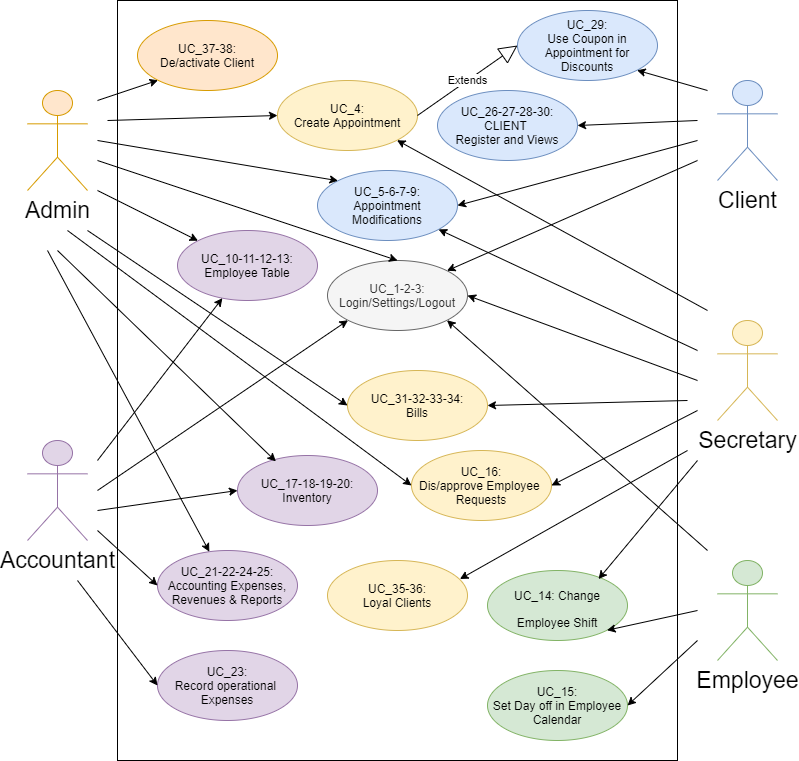

The diagram above was exported from draw.io. Its source (the exported page's mxGraphModel, read from the mxfile embedded in the PNG):
<mxGraphModel dx="782" dy="431" grid="1" gridSize="10" guides="1" tooltips="1" connect="1" arrows="1" fold="1" page="1" pageScale="1" pageWidth="827" pageHeight="1169" math="0" shadow="0">
  <root>
    <mxCell id="0" />
    <mxCell id="1" parent="0" />
    <mxCell id="Qvahahb48yr9GtLQuxvj-1" value="" style="rounded=0;whiteSpace=wrap;html=1;" parent="1" vertex="1">
      <mxGeometry x="120" y="40" width="560" height="760" as="geometry" />
    </mxCell>
    <mxCell id="Qvahahb48yr9GtLQuxvj-2" value="Admin" style="shape=umlActor;verticalLabelPosition=bottom;labelBackgroundColor=#ffffff;verticalAlign=top;html=1;outlineConnect=0;fontSize=23;fillColor=#ffe6cc;strokeColor=#d79b00;" parent="1" vertex="1">
      <mxGeometry x="30" y="130" width="60" height="100" as="geometry" />
    </mxCell>
    <mxCell id="Qvahahb48yr9GtLQuxvj-3" value="UC_1-2-3: Login/Settings/Logout" style="ellipse;whiteSpace=wrap;html=1;fillColor=#f5f5f5;strokeColor=#666666;fontColor=#333333;" parent="1" vertex="1">
      <mxGeometry x="330" y="300" width="140" height="70" as="geometry" />
    </mxCell>
    <mxCell id="Qvahahb48yr9GtLQuxvj-4" value="UC_4:&lt;br&gt;Create Appointment" style="ellipse;whiteSpace=wrap;html=1;fillColor=#fff2cc;strokeColor=#d6b656;" parent="1" vertex="1">
      <mxGeometry x="280" y="120" width="140" height="70" as="geometry" />
    </mxCell>
    <mxCell id="Qvahahb48yr9GtLQuxvj-7" value="Extends" style="endArrow=block;endSize=16;endFill=0;html=1;entryX=0;entryY=0.5;entryDx=0;entryDy=0;exitX=1;exitY=0.5;exitDx=0;exitDy=0;" parent="1" source="Qvahahb48yr9GtLQuxvj-4" target="Qvahahb48yr9GtLQuxvj-8" edge="1">
      <mxGeometry width="160" relative="1" as="geometry">
        <mxPoint x="310" y="190" as="sourcePoint" />
        <mxPoint x="460" y="190" as="targetPoint" />
      </mxGeometry>
    </mxCell>
    <mxCell id="Qvahahb48yr9GtLQuxvj-8" value="UC_29:&lt;br&gt;Use Coupon in Appointment for Discounts" style="ellipse;whiteSpace=wrap;html=1;fillColor=#dae8fc;strokeColor=#6c8ebf;" parent="1" vertex="1">
      <mxGeometry x="520" y="50" width="140" height="70" as="geometry" />
    </mxCell>
    <mxCell id="Qvahahb48yr9GtLQuxvj-9" value="UC_5-6-7-9:&lt;br&gt;Appointment&lt;br&gt;Modifications" style="ellipse;whiteSpace=wrap;html=1;fillColor=#dae8fc;strokeColor=#6c8ebf;" parent="1" vertex="1">
      <mxGeometry x="320" y="210" width="140" height="70" as="geometry" />
    </mxCell>
    <mxCell id="Qvahahb48yr9GtLQuxvj-10" value="UC_10-11-12-13:&lt;br&gt;Employee Table" style="ellipse;whiteSpace=wrap;html=1;fillColor=#e1d5e7;strokeColor=#9673a6;" parent="1" vertex="1">
      <mxGeometry x="180" y="270" width="140" height="70" as="geometry" />
    </mxCell>
    <mxCell id="Qvahahb48yr9GtLQuxvj-17" value="Client" style="shape=umlActor;verticalLabelPosition=bottom;labelBackgroundColor=#ffffff;verticalAlign=top;html=1;outlineConnect=0;fontSize=23;fillColor=#dae8fc;strokeColor=#6c8ebf;" parent="1" vertex="1">
      <mxGeometry x="720" y="120" width="60" height="100" as="geometry" />
    </mxCell>
    <mxCell id="Qvahahb48yr9GtLQuxvj-18" value="Accountant" style="shape=umlActor;verticalLabelPosition=bottom;labelBackgroundColor=#ffffff;verticalAlign=top;html=1;outlineConnect=0;fontSize=23;fillColor=#e1d5e7;strokeColor=#9673a6;" parent="1" vertex="1">
      <mxGeometry x="30" y="480" width="60" height="100" as="geometry" />
    </mxCell>
    <mxCell id="Qvahahb48yr9GtLQuxvj-19" value="Secretary" style="shape=umlActor;verticalLabelPosition=bottom;labelBackgroundColor=#ffffff;verticalAlign=top;html=1;outlineConnect=0;fontSize=23;fillColor=#fff2cc;strokeColor=#d6b656;" parent="1" vertex="1">
      <mxGeometry x="720" y="360" width="60" height="100" as="geometry" />
    </mxCell>
    <mxCell id="Qvahahb48yr9GtLQuxvj-20" value="Employee" style="shape=umlActor;verticalLabelPosition=bottom;labelBackgroundColor=#ffffff;verticalAlign=top;html=1;outlineConnect=0;fontSize=23;fillColor=#d5e8d4;strokeColor=#82b366;" parent="1" vertex="1">
      <mxGeometry x="720" y="600" width="60" height="100" as="geometry" />
    </mxCell>
    <mxCell id="Qvahahb48yr9GtLQuxvj-21" value="" style="endArrow=classic;html=1;fontSize=23;entryX=0;entryY=1;entryDx=0;entryDy=0;" parent="1" target="Qvahahb48yr9GtLQuxvj-3" edge="1">
      <mxGeometry width="50" height="50" relative="1" as="geometry">
        <mxPoint x="100" y="530" as="sourcePoint" />
        <mxPoint x="210" y="490" as="targetPoint" />
      </mxGeometry>
    </mxCell>
    <mxCell id="Qvahahb48yr9GtLQuxvj-22" value="" style="endArrow=classic;html=1;fontSize=23;entryX=0.5;entryY=0;entryDx=0;entryDy=0;" parent="1" target="Qvahahb48yr9GtLQuxvj-3" edge="1">
      <mxGeometry width="50" height="50" relative="1" as="geometry">
        <mxPoint x="100" y="200" as="sourcePoint" />
        <mxPoint x="130" y="190" as="targetPoint" />
      </mxGeometry>
    </mxCell>
    <mxCell id="Qvahahb48yr9GtLQuxvj-23" value="" style="endArrow=classic;html=1;fontSize=23;entryX=1;entryY=0;entryDx=0;entryDy=0;" parent="1" target="Qvahahb48yr9GtLQuxvj-3" edge="1">
      <mxGeometry width="50" height="50" relative="1" as="geometry">
        <mxPoint x="700" y="200" as="sourcePoint" />
        <mxPoint x="610" y="270" as="targetPoint" />
      </mxGeometry>
    </mxCell>
    <mxCell id="Qvahahb48yr9GtLQuxvj-24" value="" style="endArrow=classic;html=1;fontSize=23;entryX=1;entryY=0.5;entryDx=0;entryDy=0;" parent="1" target="Qvahahb48yr9GtLQuxvj-3" edge="1">
      <mxGeometry width="50" height="50" relative="1" as="geometry">
        <mxPoint x="700" y="420" as="sourcePoint" />
        <mxPoint x="620" y="380" as="targetPoint" />
      </mxGeometry>
    </mxCell>
    <mxCell id="Qvahahb48yr9GtLQuxvj-25" value="" style="endArrow=classic;html=1;fontSize=23;entryX=1;entryY=1;entryDx=0;entryDy=0;" parent="1" target="Qvahahb48yr9GtLQuxvj-3" edge="1">
      <mxGeometry width="50" height="50" relative="1" as="geometry">
        <mxPoint x="710" y="590" as="sourcePoint" />
        <mxPoint x="510" y="440" as="targetPoint" />
      </mxGeometry>
    </mxCell>
    <mxCell id="Qvahahb48yr9GtLQuxvj-26" value="" style="endArrow=classic;html=1;fontSize=23;entryX=0;entryY=0;entryDx=0;entryDy=0;" parent="1" target="Qvahahb48yr9GtLQuxvj-9" edge="1">
      <mxGeometry width="50" height="50" relative="1" as="geometry">
        <mxPoint x="100" y="180" as="sourcePoint" />
        <mxPoint x="140" y="120" as="targetPoint" />
      </mxGeometry>
    </mxCell>
    <mxCell id="Qvahahb48yr9GtLQuxvj-27" value="" style="endArrow=classic;html=1;fontSize=23;entryX=0;entryY=0.5;entryDx=0;entryDy=0;" parent="1" target="Qvahahb48yr9GtLQuxvj-4" edge="1">
      <mxGeometry width="50" height="50" relative="1" as="geometry">
        <mxPoint x="110" y="160" as="sourcePoint" />
        <mxPoint x="200" y="120" as="targetPoint" />
      </mxGeometry>
    </mxCell>
    <mxCell id="Qvahahb48yr9GtLQuxvj-28" value="" style="endArrow=classic;html=1;fontSize=23;entryX=1;entryY=1;entryDx=0;entryDy=0;" parent="1" target="Qvahahb48yr9GtLQuxvj-8" edge="1">
      <mxGeometry width="50" height="50" relative="1" as="geometry">
        <mxPoint x="710" y="130" as="sourcePoint" />
        <mxPoint x="720" y="150" as="targetPoint" />
      </mxGeometry>
    </mxCell>
    <mxCell id="Qvahahb48yr9GtLQuxvj-29" value="" style="endArrow=classic;html=1;fontSize=23;entryX=1;entryY=0.5;entryDx=0;entryDy=0;" parent="1" target="Qvahahb48yr9GtLQuxvj-9" edge="1">
      <mxGeometry width="50" height="50" relative="1" as="geometry">
        <mxPoint x="700" y="180" as="sourcePoint" />
        <mxPoint x="560" y="210" as="targetPoint" />
      </mxGeometry>
    </mxCell>
    <mxCell id="Qvahahb48yr9GtLQuxvj-30" value="" style="endArrow=classic;html=1;fontSize=23;" parent="1" target="Qvahahb48yr9GtLQuxvj-9" edge="1">
      <mxGeometry width="50" height="50" relative="1" as="geometry">
        <mxPoint x="700" y="390" as="sourcePoint" />
        <mxPoint x="710" y="340" as="targetPoint" />
      </mxGeometry>
    </mxCell>
    <mxCell id="Qvahahb48yr9GtLQuxvj-31" value="" style="endArrow=classic;html=1;fontSize=23;entryX=0;entryY=0;entryDx=0;entryDy=0;" parent="1" target="Qvahahb48yr9GtLQuxvj-10" edge="1">
      <mxGeometry width="50" height="50" relative="1" as="geometry">
        <mxPoint x="100" y="230" as="sourcePoint" />
        <mxPoint x="130" y="270" as="targetPoint" />
      </mxGeometry>
    </mxCell>
    <mxCell id="Qvahahb48yr9GtLQuxvj-32" value="" style="endArrow=classic;html=1;fontSize=23;" parent="1" target="Qvahahb48yr9GtLQuxvj-10" edge="1">
      <mxGeometry width="50" height="50" relative="1" as="geometry">
        <mxPoint x="100" y="500" as="sourcePoint" />
        <mxPoint x="130" y="470" as="targetPoint" />
      </mxGeometry>
    </mxCell>
    <mxCell id="Qvahahb48yr9GtLQuxvj-34" value="&lt;font style=&quot;font-size: 12px&quot;&gt;UC_14: Change Employee Shift&lt;/font&gt;" style="ellipse;whiteSpace=wrap;html=1;fontSize=23;fillColor=#d5e8d4;strokeColor=#82b366;" parent="1" vertex="1">
      <mxGeometry x="490" y="610" width="140" height="70" as="geometry" />
    </mxCell>
    <mxCell id="Qvahahb48yr9GtLQuxvj-35" value="" style="endArrow=classic;html=1;fontSize=23;entryX=0.793;entryY=0.122;entryDx=0;entryDy=0;entryPerimeter=0;" parent="1" target="Qvahahb48yr9GtLQuxvj-34" edge="1">
      <mxGeometry width="50" height="50" relative="1" as="geometry">
        <mxPoint x="700" y="500" as="sourcePoint" />
        <mxPoint x="700" y="490" as="targetPoint" />
      </mxGeometry>
    </mxCell>
    <mxCell id="Qvahahb48yr9GtLQuxvj-36" value="UC_16:&lt;br&gt;Dis/approve Employee&amp;nbsp;&lt;br&gt;Requests" style="ellipse;whiteSpace=wrap;html=1;fillColor=#fff2cc;strokeColor=#d6b656;" parent="1" vertex="1">
      <mxGeometry x="414" y="490" width="140" height="70" as="geometry" />
    </mxCell>
    <mxCell id="Qvahahb48yr9GtLQuxvj-37" value="" style="endArrow=classic;html=1;fontSize=23;entryX=1;entryY=0.5;entryDx=0;entryDy=0;" parent="1" target="Qvahahb48yr9GtLQuxvj-36" edge="1">
      <mxGeometry width="50" height="50" relative="1" as="geometry">
        <mxPoint x="700" y="450" as="sourcePoint" />
        <mxPoint x="660" y="460" as="targetPoint" />
      </mxGeometry>
    </mxCell>
    <mxCell id="Qvahahb48yr9GtLQuxvj-38" value="" style="endArrow=classic;html=1;fontSize=23;entryX=0;entryY=0.5;entryDx=0;entryDy=0;" parent="1" target="Qvahahb48yr9GtLQuxvj-36" edge="1">
      <mxGeometry width="50" height="50" relative="1" as="geometry">
        <mxPoint x="70" y="270" as="sourcePoint" />
        <mxPoint x="350" y="480" as="targetPoint" />
      </mxGeometry>
    </mxCell>
    <mxCell id="Qvahahb48yr9GtLQuxvj-39" value="" style="endArrow=classic;html=1;fontSize=23;entryX=1;entryY=1;entryDx=0;entryDy=0;" parent="1" target="Qvahahb48yr9GtLQuxvj-34" edge="1">
      <mxGeometry width="50" height="50" relative="1" as="geometry">
        <mxPoint x="700" y="650" as="sourcePoint" />
        <mxPoint x="640" y="650" as="targetPoint" />
      </mxGeometry>
    </mxCell>
    <mxCell id="Qvahahb48yr9GtLQuxvj-40" value="UC_15:&lt;br&gt;Set Day off in Employee Calendar" style="ellipse;whiteSpace=wrap;html=1;fillColor=#d5e8d4;strokeColor=#82b366;" parent="1" vertex="1">
      <mxGeometry x="490" y="710" width="140" height="70" as="geometry" />
    </mxCell>
    <mxCell id="Qvahahb48yr9GtLQuxvj-41" value="" style="endArrow=classic;html=1;fontSize=23;entryX=1;entryY=0.5;entryDx=0;entryDy=0;" parent="1" target="Qvahahb48yr9GtLQuxvj-40" edge="1">
      <mxGeometry width="50" height="50" relative="1" as="geometry">
        <mxPoint x="700" y="680" as="sourcePoint" />
        <mxPoint x="710" y="700" as="targetPoint" />
      </mxGeometry>
    </mxCell>
    <mxCell id="Qvahahb48yr9GtLQuxvj-42" value="UC_26-27-28-30:&lt;br&gt;CLIENT&amp;nbsp;&lt;br&gt;Register and Views" style="ellipse;whiteSpace=wrap;html=1;fillColor=#dae8fc;strokeColor=#6c8ebf;" parent="1" vertex="1">
      <mxGeometry x="440" y="130" width="140" height="70" as="geometry" />
    </mxCell>
    <mxCell id="Qvahahb48yr9GtLQuxvj-43" value="" style="endArrow=classic;html=1;fontSize=23;entryX=1;entryY=1;entryDx=0;entryDy=0;" parent="1" target="Qvahahb48yr9GtLQuxvj-4" edge="1">
      <mxGeometry width="50" height="50" relative="1" as="geometry">
        <mxPoint x="710" y="350" as="sourcePoint" />
        <mxPoint x="750" y="310" as="targetPoint" />
      </mxGeometry>
    </mxCell>
    <mxCell id="Qvahahb48yr9GtLQuxvj-44" value="" style="endArrow=classic;html=1;fontSize=23;entryX=1;entryY=0.5;entryDx=0;entryDy=0;" parent="1" target="Qvahahb48yr9GtLQuxvj-42" edge="1">
      <mxGeometry width="50" height="50" relative="1" as="geometry">
        <mxPoint x="700" y="160" as="sourcePoint" />
        <mxPoint x="730" y="150" as="targetPoint" />
      </mxGeometry>
    </mxCell>
    <mxCell id="Qvahahb48yr9GtLQuxvj-46" value="UC_17-18-19-20:&lt;br&gt;Inventory" style="ellipse;whiteSpace=wrap;html=1;fillColor=#e1d5e7;strokeColor=#9673a6;" parent="1" vertex="1">
      <mxGeometry x="240" y="495" width="140" height="70" as="geometry" />
    </mxCell>
    <mxCell id="Qvahahb48yr9GtLQuxvj-47" value="" style="endArrow=classic;html=1;fontSize=23;entryX=0.274;entryY=0.084;entryDx=0;entryDy=0;entryPerimeter=0;" parent="1" target="Qvahahb48yr9GtLQuxvj-46" edge="1">
      <mxGeometry width="50" height="50" relative="1" as="geometry">
        <mxPoint x="60" y="290" as="sourcePoint" />
        <mxPoint x="100" y="290" as="targetPoint" />
      </mxGeometry>
    </mxCell>
    <mxCell id="Qvahahb48yr9GtLQuxvj-48" value="" style="endArrow=classic;html=1;fontSize=23;entryX=0;entryY=0.5;entryDx=0;entryDy=0;" parent="1" target="Qvahahb48yr9GtLQuxvj-46" edge="1">
      <mxGeometry width="50" height="50" relative="1" as="geometry">
        <mxPoint x="100" y="550" as="sourcePoint" />
        <mxPoint x="140" y="540" as="targetPoint" />
      </mxGeometry>
    </mxCell>
    <mxCell id="Qvahahb48yr9GtLQuxvj-49" value="UC_21-22-24-25:&lt;br&gt;Accounting Expenses, Revenues &amp;amp; Reports" style="ellipse;whiteSpace=wrap;html=1;fillColor=#e1d5e7;strokeColor=#9673a6;" parent="1" vertex="1">
      <mxGeometry x="160" y="590" width="140" height="70" as="geometry" />
    </mxCell>
    <mxCell id="Qvahahb48yr9GtLQuxvj-50" value="" style="endArrow=classic;html=1;fontSize=23;" parent="1" target="Qvahahb48yr9GtLQuxvj-49" edge="1">
      <mxGeometry width="50" height="50" relative="1" as="geometry">
        <mxPoint x="50" y="290" as="sourcePoint" />
        <mxPoint x="90" y="310" as="targetPoint" />
      </mxGeometry>
    </mxCell>
    <mxCell id="Qvahahb48yr9GtLQuxvj-51" value="" style="endArrow=classic;html=1;fontSize=23;entryX=0;entryY=0.5;entryDx=0;entryDy=0;" parent="1" target="Qvahahb48yr9GtLQuxvj-49" edge="1">
      <mxGeometry width="50" height="50" relative="1" as="geometry">
        <mxPoint x="100" y="570" as="sourcePoint" />
        <mxPoint x="140" y="550" as="targetPoint" />
      </mxGeometry>
    </mxCell>
    <mxCell id="Qvahahb48yr9GtLQuxvj-54" value="UC_37-38:&lt;br&gt;De/activate Client" style="ellipse;whiteSpace=wrap;html=1;fillColor=#ffe6cc;strokeColor=#d79b00;" parent="1" vertex="1">
      <mxGeometry x="140" y="60" width="140" height="70" as="geometry" />
    </mxCell>
    <mxCell id="Qvahahb48yr9GtLQuxvj-55" value="" style="endArrow=classic;html=1;fontSize=23;entryX=0;entryY=1;entryDx=0;entryDy=0;" parent="1" target="Qvahahb48yr9GtLQuxvj-54" edge="1">
      <mxGeometry width="50" height="50" relative="1" as="geometry">
        <mxPoint x="100" y="140" as="sourcePoint" />
        <mxPoint x="150" y="110" as="targetPoint" />
      </mxGeometry>
    </mxCell>
    <mxCell id="Qvahahb48yr9GtLQuxvj-56" value="UC_31-32-33-34:&lt;br&gt;Bills" style="ellipse;whiteSpace=wrap;html=1;fillColor=#fff2cc;strokeColor=#d6b656;" parent="1" vertex="1">
      <mxGeometry x="350" y="410" width="140" height="70" as="geometry" />
    </mxCell>
    <mxCell id="Qvahahb48yr9GtLQuxvj-57" value="" style="endArrow=classic;html=1;fontSize=23;entryX=1;entryY=0.5;entryDx=0;entryDy=0;" parent="1" target="Qvahahb48yr9GtLQuxvj-56" edge="1">
      <mxGeometry width="50" height="50" relative="1" as="geometry">
        <mxPoint x="690" y="440" as="sourcePoint" />
        <mxPoint x="620" y="420" as="targetPoint" />
      </mxGeometry>
    </mxCell>
    <mxCell id="Qvahahb48yr9GtLQuxvj-58" value="" style="endArrow=classic;html=1;fontSize=23;entryX=0;entryY=0.5;entryDx=0;entryDy=0;" parent="1" target="Qvahahb48yr9GtLQuxvj-56" edge="1">
      <mxGeometry width="50" height="50" relative="1" as="geometry">
        <mxPoint x="90" y="270" as="sourcePoint" />
        <mxPoint x="60" y="370" as="targetPoint" />
      </mxGeometry>
    </mxCell>
    <mxCell id="Qvahahb48yr9GtLQuxvj-59" value="UC_23:&lt;br&gt;Record operational&amp;nbsp;&lt;br&gt;Expenses" style="ellipse;whiteSpace=wrap;html=1;fillColor=#e1d5e7;strokeColor=#9673a6;" parent="1" vertex="1">
      <mxGeometry x="160" y="690" width="140" height="70" as="geometry" />
    </mxCell>
    <mxCell id="Qvahahb48yr9GtLQuxvj-60" value="" style="endArrow=classic;html=1;fontSize=23;entryX=0;entryY=0.5;entryDx=0;entryDy=0;" parent="1" target="Qvahahb48yr9GtLQuxvj-59" edge="1">
      <mxGeometry width="50" height="50" relative="1" as="geometry">
        <mxPoint x="80" y="620" as="sourcePoint" />
        <mxPoint x="90" y="650" as="targetPoint" />
      </mxGeometry>
    </mxCell>
    <mxCell id="Qvahahb48yr9GtLQuxvj-61" value="UC_35-36:&lt;br&gt;Loyal Clients" style="ellipse;whiteSpace=wrap;html=1;fillColor=#fff2cc;strokeColor=#d6b656;" parent="1" vertex="1">
      <mxGeometry x="330" y="600" width="140" height="70" as="geometry" />
    </mxCell>
    <mxCell id="Qvahahb48yr9GtLQuxvj-62" value="" style="endArrow=classic;html=1;fontSize=23;entryX=0.946;entryY=0.265;entryDx=0;entryDy=0;entryPerimeter=0;" parent="1" target="Qvahahb48yr9GtLQuxvj-61" edge="1">
      <mxGeometry width="50" height="50" relative="1" as="geometry">
        <mxPoint x="690" y="490" as="sourcePoint" />
        <mxPoint x="560" y="560" as="targetPoint" />
      </mxGeometry>
    </mxCell>
  </root>
</mxGraphModel>